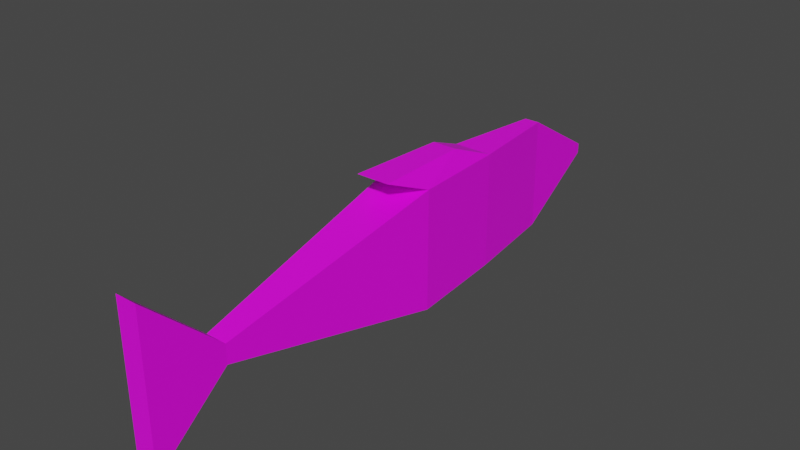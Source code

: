 # Source: hering.blend  (saved by Blender 3.3.6; exported with 4.5.12 LTS)
import bpy
from mathutils import Matrix  # noqa: F401  (used for matrix-valued properties, if any)

bpy.ops.wm.read_factory_settings(use_empty=True)
scene = bpy.context.scene
scene.name = 'Scene'

# ---- collections
col_collection = bpy.data.collections.new('Collection'); scene.collection.children.link(col_collection)

# ---- images (referenced by path relative to the original .blend; pixels are not part of the script)
import os
ASSET_DIR = os.environ.get("B2B_ASSET_DIR", "")  # directory of the original .blend (textures are referenced by path, not embedded)
HERE = os.path.dirname(os.path.abspath(__file__))  # packed textures are extracted next to this script under _unpacked/

def load_image(name, relpath, width, height, colorspace="sRGB"):
    """Load a texture the original file referenced (path relative to the .blend, or extracted next to this script)."""
    p = next((c for c in (os.path.join(HERE, relpath), os.path.join(ASSET_DIR, relpath)) if relpath and os.path.exists(c)), "")
    if p:
        img = bpy.data.images.load(p, check_existing=True)
        img.name = name
    else:  # same state as the original file: an image datablock whose file is absent (Cycles renders it pink)
        img = bpy.data.images.new(name, width, height)
        img.source = "FILE"
        img.filepath = "//" + (relpath or name)
    img.colorspace_settings.name = colorspace
    return img
img_fish = load_image('fish', 'fish.png', 1024, 1024, 'sRGB')

# ---- materials (node trees are filled in below, after node groups)
mat_material_001 = bpy.data.materials.new('Material.001')
mat_material_001.use_transparent_shadow = False

# ---- material node trees
mat_material_001.use_nodes = True; mat_material_001.node_tree.nodes.clear()
_N = mat_material_001.node_tree.nodes; _L = mat_material_001.node_tree.links
n0 = _N.new('ShaderNodeBsdfPrincipled'); n0.name = 'Principled BSDF'; n0.location = (10, 300)
n0.distribution = 'GGX'
n0.subsurface_method = 'RANDOM_WALK_SKIN'
n0.inputs[3].default_value = 1.45
n0.inputs[27].default_value = (0.0, 0.0, 0.0, 1.0)
n0.inputs[28].default_value = 1.0
n1 = _N.new('ShaderNodeOutputMaterial'); n1.name = 'Material Output'; n1.location = (300, 300)
n2 = _N.new('ShaderNodeTexImage'); n2.name = 'Image Texture'; n2.location = (-280, 260)
n2.image = img_fish
_L.new(n0.outputs[0], n1.inputs[0])
_L.new(n2.outputs[0], n0.inputs[0])
n1.is_active_output = True

# ---- world
world_world = bpy.data.worlds.new('World'); scene.world = world_world
world_world.use_nodes = True; world_world.node_tree.nodes.clear()
_N = world_world.node_tree.nodes; _L = world_world.node_tree.links
n0 = _N.new('ShaderNodeOutputWorld'); n0.name = 'World Output'; n0.location = (300, 300)
n1 = _N.new('ShaderNodeBackground'); n1.name = 'Background'; n1.location = (10, 300)
n1.inputs[0].default_value = (0.05088, 0.05088, 0.05088, 1.0)
_L.new(n1.outputs[0], n0.inputs[0])
n0.is_active_output = True
world_world.color = (0.05088, 0.05088, 0.05088)
world_world.use_sun_shadow = False
world_world.sun_shadow_jitter_overblur = 0.0

# ---- meshes
me_cube_001 = bpy.data.meshes.new('Cube.001')
me_cube_001.from_pydata([(-0.134, -3.943, -0.9057), (-0.134, -3.943, 1.0), (-0.06228, 3.42, -0.06351), (-0.06228, 3.42, 0.06351), (0.134, -3.943, -0.9057), (0.134, -3.943, 1.0), (0.06228, 3.42, -0.06351), (0.06228, 3.42, 0.06351), (-0.09596, 2.328, -0.716), (-0.134, -2.996, -0.1201), (-0.134, -2.996, 0.1201), (-0.09596, 2.328, 0.716), (0.134, -2.996, -0.1201), (0.09596, 2.328, -0.716), (0.09596, 2.328, 0.716), (0.134, -2.996, 0.1201), (-0.328, -0.1654, -0.7574), (-0.328, -0.1654, 0.7574), (0.328, -0.1654, -0.7574), (0.328, -0.1654, 0.7574), (-0.2438, 1.082, 0.7367), (0.2438, 1.082, -0.7367), (-0.2438, 1.082, -0.7367), (0.2438, 1.082, 0.7367), (-0.2078, -0.7199, 0.9861), (0.2078, -0.7199, 0.9861), (-0.1544, 0.5271, 0.9654), (0.1544, 0.5271, 0.9654)], [], [(8, 11, 3, 2), (2, 3, 7, 6), (12, 15, 5, 4), (4, 5, 1, 0), (9, 12, 4, 0), (15, 10, 1, 5), (7, 3, 11, 14), (19, 17, 10, 15), (2, 6, 13, 8), (16, 18, 12, 9), (6, 7, 14, 13), (18, 19, 15, 12), (0, 1, 10, 9), (22, 20, 11, 8), (9, 10, 17, 16), (21, 23, 19, 18), (22, 21, 18, 16), (17, 19, 25, 24), (14, 11, 20, 23), (8, 13, 21, 22), (13, 14, 23, 21), (16, 17, 20, 22), (27, 26, 24, 25), (19, 23, 27, 25), (23, 20, 26, 27), (20, 17, 24, 26)])
_uv = me_cube_001.uv_layers.new(name='UVMap')
_uv.uv.foreach_set('vector', [0.6263, 0.6105, 0.2897, 0.6105, 0.4431, 0.4297, 0.4729, 0.4297, 0.5912, 0.7745, 0.5912, 0.7962, 0.2592, 0.5649, 0.2592, 0.5432, 0.8462, 0.7127, 0.6099, 0.4814, 0.9225, 0.5254, 0.7773, 0.7567, 0.0719, 0.5432, 0.0719, 0.9911, 0.008898, 0.9911, 0.008898, 0.5432, 0.2335, 0.7846, 0.1705, 0.7846, 0.1705, 0.5432, 0.2335, 0.5432, 0.0897, 0.5432, 0.1527, 0.5432, 0.1527, 0.8011, 0.0897, 0.8011, 0.2592, 0.5649, 0.5912, 0.7962, 0.2964, 0.8004, 0.2513, 0.8004, 0.738, 0.849, 0.6845, 0.849, 0.6798, 0.7745, 0.7428, 0.7745, 0.6248, 0.7745, 0.6541, 0.7745, 0.662, 1.011, 0.6169, 1.011, 0.8188, 0.849, 0.7653, 0.849, 0.7606, 0.7745, 0.8236, 0.7745, 0.5592, 0.05875, 0.5942, 0.05875, 0.7743, 0.271, 0.3791, 0.271, 0.5979, 0.4779, 0.6973, 0.3695, 0.6099, 0.4814, 0.8462, 0.7127, 0.7595, 0.7567, 0.008898, 0.5254, 0.4298, 0.7896, 0.4862, 0.7896, 0.5935, 0.6524, 0.3225, 0.6524, 0.2897, 0.6105, 0.6263, 0.6105, 0.4862, 0.7896, 0.4298, 0.7896, 0.3553, 0.6944, 0.5607, 0.6944, 0.4885, 0.3745, 0.7358, 0.3203, 0.6973, 0.3695, 0.5979, 0.4779, 0.8167, 0.8818, 0.7674, 0.8818, 0.7653, 0.849, 0.8188, 0.849, 0.6845, 0.849, 0.738, 0.849, 0.738, 0.849, 0.6845, 0.849, 0.7338, 0.9146, 0.6887, 0.9146, 0.6866, 0.8818, 0.7359, 0.8818, 0.8146, 0.9146, 0.7695, 0.9146, 0.7674, 0.8818, 0.8167, 0.8818, 0.3791, 0.271, 0.7743, 0.271, 0.7358, 0.3203, 0.4885, 0.3745, 0.5607, 0.6944, 0.3553, 0.6944, 0.3225, 0.6524, 0.5935, 0.6524, 0.7359, 0.8818, 0.6866, 0.8818, 0.6845, 0.849, 0.738, 0.849, 0.6973, 0.3695, 0.7358, 0.3203, 0.7358, 0.3203, 0.6973, 0.3695, 0.7359, 0.8818, 0.6866, 0.8818, 0.6866, 0.8818, 0.7359, 0.8818, 0.3225, 0.6524, 0.3553, 0.6944, 0.3553, 0.6944, 0.3225, 0.6524])
me_cube_001.materials.append(mat_material_001)
me_cube_001.update()
arm_armature = bpy.data.armatures.new('Armature')  # bones are not reproduced

# ---- objects
ob_herring = bpy.data.objects.new('herring', me_cube_001)
ob_armature = bpy.data.objects.new('Armature', arm_armature)

# ---- transforms, parenting, visibility, modifiers, constraints
ob_herring.parent = ob_armature
ob_herring.matrix_parent_inverse = Matrix(((2.262, -0.0, 0.0, -0.0), (-0.0, 2.262, -0.0, 0.0), (0.0, -0.0, 2.262, -0.0), (-0.0, 0.0, -0.0, 1.0)))
ob_herring.location = (0.0, 0.0, 0.0)
_vg = ob_herring.vertex_groups.new(name='root')
for _i, _w in zip([2, 6, 8, 13, 16, 18, 21, 22], [0.01428, 0.01871, 0.2337, 0.3563, 0.1168, 0.1782, 0.2673, 0.1753]): _vg.add([_i], _w, 'REPLACE')
_vg = ob_herring.vertex_groups.new(name='Bone.001')
for _i, _w in zip([2, 3, 6, 7, 8, 11, 13, 14, 16, 17, 18, 19, 20, 21, 22, 23, 24, 25, 26, 27], [0.9317, 0.9578, 0.9312, 0.9444, 0.5281, 0.8637, 0.4092, 0.8579, 0.2641, 0.4318, 0.2046, 0.429, 0.6478, 0.3069, 0.3961, 0.6434, 0.4318, 0.429, 0.6478, 0.6434]): _vg.add([_i], _w, 'REPLACE')
_vg = ob_herring.vertex_groups.new(name='Bone.002')
for _i, _w in zip([0, 1, 2, 4, 5, 6, 7, 8, 9, 10, 11, 12, 13, 14, 15, 16, 17, 18, 19, 20, 21, 22, 23, 24, 25, 26, 27], [0.9915, 0.997, 0.02238, 0.9917, 0.9964, 0.01887, 0.01441, 0.2382, 0.9832, 0.9963, 0.1303, 0.9812, 0.2344, 0.1349, 0.988, 0.6107, 0.5633, 0.6078, 0.5615, 0.3468, 0.4211, 0.4245, 0.3482, 0.5633, 0.5615, 0.3468, 0.3482]): _vg.add([_i], _w, 'REPLACE')
_vg = ob_herring.vertex_groups.new(name='body')
_m = ob_herring.modifiers.new('Armature', 'ARMATURE')
_m.object = ob_armature
ob_armature.location = (0.0, 0.0, 0.0)
ob_armature.scale = (0.4422, 0.4422, 0.4422)
ob_armature.show_in_front = True

# ---- collection membership
col_collection.objects.link(ob_herring)
col_collection.objects.link(ob_armature)

# ---- scene / render settings (as saved in the file)
scene.frame_start = 1; scene.frame_end = 60; scene.frame_set(51)
scene.render.engine = 'BLENDER_EEVEE_NEXT'
scene.cycles.sampling_pattern = 'TABULATED_SOBOL'
scene.cycles.use_light_tree = False
scene.view_settings.view_transform = 'Filmic'
bpy.context.view_layer.update()

# ---- added for rendering (the .blend has no active camera and no usable light): camera, sun
cam_auto = bpy.data.cameras.new('AutoCamera')
cam_auto.lens = 50.0
cam_auto.sensor_width = 36.0
cam_auto.clip_end = 1000.0
ob_auto_camera = bpy.data.objects.new('AutoCamera', cam_auto)
scene.collection.objects.link(ob_auto_camera)
ob_auto_camera.location = (7.06258, -8.73508, 5.90986)
ob_auto_camera.rotation_euler = (1.09748, -7.21219e-08, 0.694738)
scene.camera = ob_auto_camera
light_auto_sun = bpy.data.lights.new('AutoSun', 'SUN')
light_auto_sun.energy = 3.0
light_auto_sun.angle = 0.0523599
ob_auto_sun = bpy.data.objects.new('AutoSun', light_auto_sun)
scene.collection.objects.link(ob_auto_sun)
ob_auto_sun.rotation_euler = (0.872665, 0.174533, 0.523599)
bpy.context.view_layer.update()
